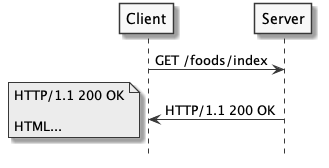

The diagram above was rendered by PlantUML. Its source (embedded in the PNG):
@startuml
hide footbox
skinparam monochrome true

Client -> Server: GET /foods/index
Server -> Client: HTTP/1.1 200 OK
note left: HTTP/1.1 200 OK\n\nHTML...
@enduml